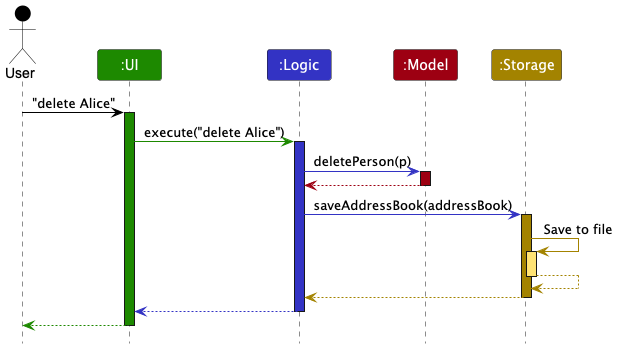

The diagram above was rendered by PlantUML. Its source (embedded in the PNG):
@startuml
!include style.puml
skinparam ArrowFontStyle plain

Actor User as user USER_COLOR
Participant ":UI" as ui UI_COLOR
Participant ":Logic" as logic LOGIC_COLOR
Participant ":Model" as model MODEL_COLOR
Participant ":Storage" as storage STORAGE_COLOR

user -[USER_COLOR]> ui : "delete Alice"
activate ui UI_COLOR

ui -[UI_COLOR]> logic : execute("delete Alice")
activate logic LOGIC_COLOR

logic -[LOGIC_COLOR]> model : deletePerson(p)
activate model MODEL_COLOR

model -[MODEL_COLOR]-> logic
deactivate model

logic -[LOGIC_COLOR]> storage : saveAddressBook(addressBook)
activate storage STORAGE_COLOR

storage -[STORAGE_COLOR]> storage : Save to file
activate storage STORAGE_COLOR_T1
storage --[STORAGE_COLOR]> storage
deactivate storage

storage --[STORAGE_COLOR]> logic
deactivate storage

logic --[LOGIC_COLOR]> ui
deactivate logic

ui--[UI_COLOR]> user
deactivate ui
@enduml